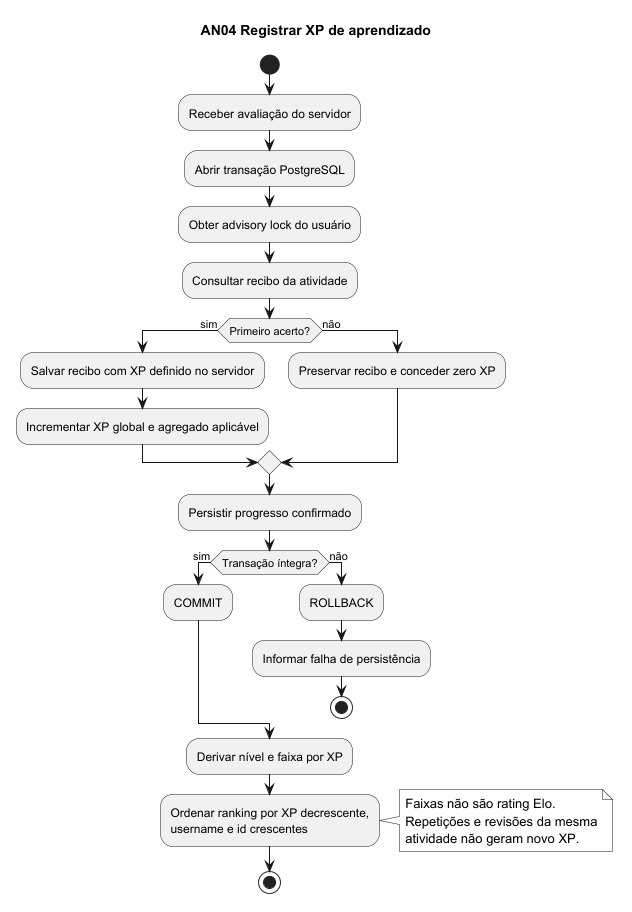

The diagram above was rendered by PlantUML. Its source (embedded in the PNG):
@startuml
title AN04 Registrar XP de aprendizado
skinparam monochrome true
skinparam shadowing false
start
:Receber avaliação do servidor;
:Abrir transação PostgreSQL;
:Obter advisory lock do usuário;
:Consultar recibo da atividade;
if (Primeiro acerto?) then (sim)
  :Salvar recibo com XP definido no servidor;
  :Incrementar XP global e agregado aplicável;
else (não)
  :Preservar recibo e conceder zero XP;
endif
:Persistir progresso confirmado;
if (Transação íntegra?) then (sim)
  :COMMIT;
else (não)
  :ROLLBACK;
  :Informar falha de persistência;
  stop
endif
:Derivar nível e faixa por XP;
:Ordenar ranking por XP decrescente,\nusername e id crescentes;
note right
  Faixas não são rating Elo.
  Repetições e revisões da mesma
  atividade não geram novo XP.
end note
stop
@enduml